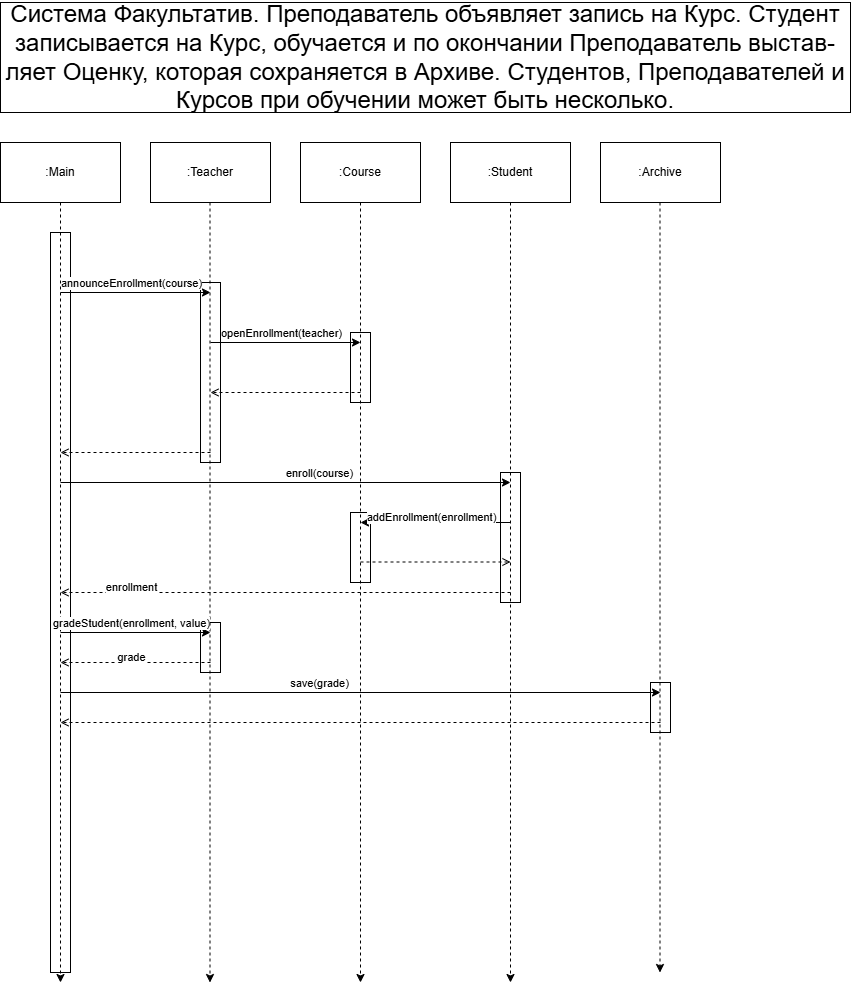

The diagram above was exported from draw.io. Its source (the exported page's mxGraphModel, read from the mxfile embedded in the PNG):
<mxGraphModel dx="984" dy="1133" grid="1" gridSize="10" guides="1" tooltips="1" connect="1" arrows="1" fold="1" page="1" pageScale="1" pageWidth="850" pageHeight="1100" math="0" shadow="0">
  <root>
    <mxCell id="uD-qpq6XxF96slBkR4bS-0" />
    <mxCell id="uD-qpq6XxF96slBkR4bS-1" parent="uD-qpq6XxF96slBkR4bS-0" />
    <mxCell id="-rlys2piZ9eUsfcY9QAs-2" parent="uD-qpq6XxF96slBkR4bS-1" style="rounded=0;whiteSpace=wrap;html=1;" value="" vertex="1">
      <mxGeometry height="50" width="20" x="650" y="690" as="geometry" />
    </mxCell>
    <mxCell id="hUVQr14hTRCWD48bFfQi-9" parent="uD-qpq6XxF96slBkR4bS-1" style="rounded=0;whiteSpace=wrap;html=1;" value="" vertex="1">
      <mxGeometry height="50" width="20" x="200" y="630" as="geometry" />
    </mxCell>
    <mxCell id="DuRCx3kbFUIYncGHnq9i-6" parent="uD-qpq6XxF96slBkR4bS-1" style="rounded=0;whiteSpace=wrap;html=1;" value="" vertex="1">
      <mxGeometry height="70" width="20" x="350" y="520" as="geometry" />
    </mxCell>
    <mxCell id="DuRCx3kbFUIYncGHnq9i-3" parent="uD-qpq6XxF96slBkR4bS-1" style="rounded=0;whiteSpace=wrap;html=1;" value="" vertex="1">
      <mxGeometry height="130" width="20" x="500" y="480" as="geometry" />
    </mxCell>
    <mxCell id="V7RoTHiPy6jCRdlqLifs-0" parent="uD-qpq6XxF96slBkR4bS-1" style="rounded=0;whiteSpace=wrap;html=1;" value="" vertex="1">
      <mxGeometry height="70" width="20" x="350" y="340" as="geometry" />
    </mxCell>
    <mxCell id="gTJjlc34DM60WeHIgP5U-17" parent="uD-qpq6XxF96slBkR4bS-1" style="rounded=0;whiteSpace=wrap;html=1;" value="" vertex="1">
      <mxGeometry height="180" width="20" x="200" y="290" as="geometry" />
    </mxCell>
    <mxCell id="gTJjlc34DM60WeHIgP5U-14" parent="uD-qpq6XxF96slBkR4bS-1" style="rounded=0;whiteSpace=wrap;html=1;" value="" vertex="1">
      <mxGeometry height="740" width="20" x="50" y="240" as="geometry" />
    </mxCell>
    <mxCell id="gTJjlc34DM60WeHIgP5U-0" parent="uD-qpq6XxF96slBkR4bS-1" style="rounded=0;whiteSpace=wrap;html=1;" value=":Main" vertex="1">
      <mxGeometry height="60" width="120" y="150" as="geometry" />
    </mxCell>
    <mxCell id="gTJjlc34DM60WeHIgP5U-1" parent="uD-qpq6XxF96slBkR4bS-1" style="rounded=0;whiteSpace=wrap;html=1;" value=":Teacher" vertex="1">
      <mxGeometry height="60" width="120" x="150" y="150" as="geometry" />
    </mxCell>
    <mxCell id="gTJjlc34DM60WeHIgP5U-2" parent="uD-qpq6XxF96slBkR4bS-1" style="rounded=0;whiteSpace=wrap;html=1;" value=":Course" vertex="1">
      <mxGeometry height="60" width="120" x="300" y="150" as="geometry" />
    </mxCell>
    <mxCell id="gTJjlc34DM60WeHIgP5U-3" parent="uD-qpq6XxF96slBkR4bS-1" style="rounded=0;whiteSpace=wrap;html=1;" value=":Student" vertex="1">
      <mxGeometry height="60" width="120" x="450" y="150" as="geometry" />
    </mxCell>
    <mxCell id="gTJjlc34DM60WeHIgP5U-4" parent="uD-qpq6XxF96slBkR4bS-1" style="rounded=0;whiteSpace=wrap;html=1;" value=":Archive" vertex="1">
      <mxGeometry height="60" width="120" x="600" y="150" as="geometry" />
    </mxCell>
    <mxCell id="gTJjlc34DM60WeHIgP5U-5" edge="1" parent="uD-qpq6XxF96slBkR4bS-1" source="gTJjlc34DM60WeHIgP5U-0" style="endArrow=classic;html=1;exitX=0.5;exitY=1;exitDx=0;exitDy=0;dashed=1;" value="">
      <mxGeometry height="50" relative="1" width="50" x="0.2436" as="geometry">
        <Array as="points">
          <mxPoint x="60" y="340" />
        </Array>
        <mxPoint x="350" y="700" as="sourcePoint" />
        <mxPoint x="60" y="990" as="targetPoint" />
      </mxGeometry>
    </mxCell>
    <mxCell id="gTJjlc34DM60WeHIgP5U-8" edge="1" parent="uD-qpq6XxF96slBkR4bS-1" style="endArrow=classic;html=1;exitX=0.5;exitY=1;exitDx=0;exitDy=0;dashed=1;" value="">
      <mxGeometry height="50" relative="1" width="50" as="geometry">
        <mxPoint x="209.5" y="210" as="sourcePoint" />
        <mxPoint x="209.5" y="990" as="targetPoint" />
      </mxGeometry>
    </mxCell>
    <mxCell id="gTJjlc34DM60WeHIgP5U-9" edge="1" parent="uD-qpq6XxF96slBkR4bS-1" style="endArrow=classic;html=1;exitX=0.5;exitY=1;exitDx=0;exitDy=0;dashed=1;" value="">
      <mxGeometry height="50" relative="1" width="50" as="geometry">
        <mxPoint x="360" y="210" as="sourcePoint" />
        <mxPoint x="360" y="990" as="targetPoint" />
      </mxGeometry>
    </mxCell>
    <mxCell id="gTJjlc34DM60WeHIgP5U-10" edge="1" parent="uD-qpq6XxF96slBkR4bS-1" style="endArrow=classic;html=1;exitX=0.5;exitY=1;exitDx=0;exitDy=0;dashed=1;" value="">
      <mxGeometry height="50" relative="1" width="50" as="geometry">
        <mxPoint x="510" y="210" as="sourcePoint" />
        <mxPoint x="510" y="990" as="targetPoint" />
      </mxGeometry>
    </mxCell>
    <mxCell id="gTJjlc34DM60WeHIgP5U-11" edge="1" parent="uD-qpq6XxF96slBkR4bS-1" style="endArrow=classic;html=1;exitX=0.5;exitY=1;exitDx=0;exitDy=0;dashed=1;" value="">
      <mxGeometry height="50" relative="1" width="50" as="geometry">
        <mxPoint x="659.5" y="210" as="sourcePoint" />
        <mxPoint x="659.5" y="980" as="targetPoint" />
      </mxGeometry>
    </mxCell>
    <mxCell id="gTJjlc34DM60WeHIgP5U-12" edge="1" parent="uD-qpq6XxF96slBkR4bS-1" style="endArrow=classic;html=1;" value="">
      <mxGeometry height="50" relative="1" width="50" as="geometry">
        <mxPoint x="60" y="300" as="sourcePoint" />
        <mxPoint x="210" y="300" as="targetPoint" />
      </mxGeometry>
    </mxCell>
    <mxCell id="gTJjlc34DM60WeHIgP5U-13" connectable="0" parent="gTJjlc34DM60WeHIgP5U-12" style="edgeLabel;html=1;align=center;verticalAlign=middle;resizable=0;points=[];" value="announceEnrollment(course)" vertex="1">
      <mxGeometry relative="1" x="0.2533" y="2" as="geometry">
        <mxPoint x="-24" y="-8" as="offset" />
      </mxGeometry>
    </mxCell>
    <mxCell id="gTJjlc34DM60WeHIgP5U-18" edge="1" parent="uD-qpq6XxF96slBkR4bS-1" style="endArrow=classic;html=1;" value="">
      <mxGeometry height="50" relative="1" width="50" as="geometry">
        <mxPoint x="210" y="350" as="sourcePoint" />
        <mxPoint x="360" y="350" as="targetPoint" />
      </mxGeometry>
    </mxCell>
    <mxCell id="gTJjlc34DM60WeHIgP5U-19" connectable="0" parent="gTJjlc34DM60WeHIgP5U-18" style="edgeLabel;html=1;align=center;verticalAlign=middle;resizable=0;points=[];" value="openEnrollment(teacher)" vertex="1">
      <mxGeometry relative="1" x="0.2533" y="2" as="geometry">
        <mxPoint x="-24" y="-8" as="offset" />
      </mxGeometry>
    </mxCell>
    <mxCell id="V7RoTHiPy6jCRdlqLifs-3" edge="1" parent="uD-qpq6XxF96slBkR4bS-1" style="endArrow=open;html=1;dashed=1;endFill=0;" value="">
      <mxGeometry height="50" relative="1" width="50" as="geometry">
        <mxPoint x="360" y="400" as="sourcePoint" />
        <mxPoint x="210" y="400" as="targetPoint" />
      </mxGeometry>
    </mxCell>
    <mxCell id="V7RoTHiPy6jCRdlqLifs-5" edge="1" parent="uD-qpq6XxF96slBkR4bS-1" style="endArrow=open;html=1;dashed=1;endFill=0;" value="">
      <mxGeometry height="50" relative="1" width="50" as="geometry">
        <mxPoint x="210" y="460" as="sourcePoint" />
        <mxPoint x="60" y="460" as="targetPoint" />
      </mxGeometry>
    </mxCell>
    <mxCell id="6O0icQESkYgyT_jrmMVq-0" parent="uD-qpq6XxF96slBkR4bS-1" style="rounded=0;whiteSpace=wrap;html=1;" value="&lt;div style=&quot;font-family: sans-serif;&quot;&gt;&lt;div&gt;&lt;font style=&quot;font-size: 24px;&quot;&gt;Система Факультатив. Преподаватель объявляет запись на Курс. Студент&lt;/font&gt;&lt;/div&gt;&lt;div&gt;&lt;font style=&quot;font-size: 24px;&quot;&gt;записывается на Курс, обучается и по окончании Преподаватель выстав-&lt;/font&gt;&lt;/div&gt;&lt;div&gt;&lt;font style=&quot;font-size: 24px;&quot;&gt;ляет Оценку, которая сохраняется в Архиве. Студентов, Преподавателей и&lt;/font&gt;&lt;/div&gt;&lt;div&gt;&lt;font style=&quot;font-size: 24px;&quot;&gt;Курсов при обучении может быть несколько.&lt;/font&gt;&lt;/div&gt;&lt;/div&gt;" vertex="1">
      <mxGeometry height="110" width="850" y="10" as="geometry" />
    </mxCell>
    <mxCell id="puBm3Jq082CFYUpsSWf5-0" edge="1" parent="uD-qpq6XxF96slBkR4bS-1" style="endArrow=open;html=1;dashed=1;endFill=0;" value="">
      <mxGeometry height="50" relative="1" width="50" as="geometry">
        <mxPoint x="510" y="600" as="sourcePoint" />
        <mxPoint x="60" y="600" as="targetPoint" />
      </mxGeometry>
    </mxCell>
    <mxCell id="puBm3Jq082CFYUpsSWf5-1" connectable="0" parent="puBm3Jq082CFYUpsSWf5-0" style="edgeLabel;html=1;align=center;verticalAlign=middle;resizable=0;points=[];" value="enrollment" vertex="1">
      <mxGeometry relative="1" x="0.7511" y="2" as="geometry">
        <mxPoint x="14" y="-8" as="offset" />
      </mxGeometry>
    </mxCell>
    <mxCell id="puBm3Jq082CFYUpsSWf5-4" edge="1" parent="uD-qpq6XxF96slBkR4bS-1" style="endArrow=classic;html=1;" value="">
      <mxGeometry height="50" relative="1" width="50" as="geometry">
        <mxPoint x="60" y="490" as="sourcePoint" />
        <mxPoint x="510" y="490" as="targetPoint" />
      </mxGeometry>
    </mxCell>
    <mxCell id="puBm3Jq082CFYUpsSWf5-5" connectable="0" parent="puBm3Jq082CFYUpsSWf5-4" style="edgeLabel;html=1;align=center;verticalAlign=middle;resizable=0;points=[];" value="enroll(course)" vertex="1">
      <mxGeometry relative="1" x="0.2533" y="2" as="geometry">
        <mxPoint x="-24" y="-8" as="offset" />
      </mxGeometry>
    </mxCell>
    <mxCell id="DuRCx3kbFUIYncGHnq9i-4" edge="1" parent="uD-qpq6XxF96slBkR4bS-1" style="endArrow=classic;html=1;" value="">
      <mxGeometry height="50" relative="1" width="50" as="geometry">
        <mxPoint x="510" y="530" as="sourcePoint" />
        <mxPoint x="360" y="530" as="targetPoint" />
      </mxGeometry>
    </mxCell>
    <mxCell id="DuRCx3kbFUIYncGHnq9i-5" connectable="0" parent="DuRCx3kbFUIYncGHnq9i-4" style="edgeLabel;html=1;align=center;verticalAlign=middle;resizable=0;points=[];" value="addEnrollment(enrollment)" vertex="1">
      <mxGeometry relative="1" x="0.2533" y="2" as="geometry">
        <mxPoint x="14" y="-8" as="offset" />
      </mxGeometry>
    </mxCell>
    <mxCell id="DuRCx3kbFUIYncGHnq9i-7" edge="1" parent="uD-qpq6XxF96slBkR4bS-1" style="endArrow=open;html=1;dashed=1;endFill=0;" value="">
      <mxGeometry height="50" relative="1" width="50" as="geometry">
        <mxPoint x="360" y="569.5" as="sourcePoint" />
        <mxPoint x="510" y="569.5" as="targetPoint" />
      </mxGeometry>
    </mxCell>
    <mxCell id="hUVQr14hTRCWD48bFfQi-0" edge="1" parent="uD-qpq6XxF96slBkR4bS-1" style="endArrow=classic;html=1;" value="">
      <mxGeometry height="50" relative="1" width="50" as="geometry">
        <mxPoint x="60" y="640" as="sourcePoint" />
        <mxPoint x="210" y="640" as="targetPoint" />
      </mxGeometry>
    </mxCell>
    <mxCell id="hUVQr14hTRCWD48bFfQi-1" connectable="0" parent="hUVQr14hTRCWD48bFfQi-0" style="edgeLabel;html=1;align=center;verticalAlign=middle;resizable=0;points=[];" value="gradeStudent(enrollment, value)" vertex="1">
      <mxGeometry relative="1" x="0.2533" y="2" as="geometry">
        <mxPoint x="-24" y="-8" as="offset" />
      </mxGeometry>
    </mxCell>
    <mxCell id="hUVQr14hTRCWD48bFfQi-2" edge="1" parent="uD-qpq6XxF96slBkR4bS-1" style="endArrow=open;html=1;dashed=1;endFill=0;" value="">
      <mxGeometry height="50" relative="1" width="50" as="geometry">
        <mxPoint x="210" y="670" as="sourcePoint" />
        <mxPoint x="60" y="670" as="targetPoint" />
      </mxGeometry>
    </mxCell>
    <mxCell id="hUVQr14hTRCWD48bFfQi-3" connectable="0" parent="hUVQr14hTRCWD48bFfQi-2" style="edgeLabel;html=1;align=center;verticalAlign=middle;resizable=0;points=[];" value="grade" vertex="1">
      <mxGeometry relative="1" x="0.2533" y="2" as="geometry">
        <mxPoint x="14" y="-8" as="offset" />
      </mxGeometry>
    </mxCell>
    <mxCell id="-rlys2piZ9eUsfcY9QAs-0" edge="1" parent="uD-qpq6XxF96slBkR4bS-1" style="endArrow=classic;html=1;" value="">
      <mxGeometry height="50" relative="1" width="50" as="geometry">
        <mxPoint x="60" y="700" as="sourcePoint" />
        <mxPoint x="660" y="700" as="targetPoint" />
      </mxGeometry>
    </mxCell>
    <mxCell id="-rlys2piZ9eUsfcY9QAs-1" connectable="0" parent="-rlys2piZ9eUsfcY9QAs-0" style="edgeLabel;html=1;align=center;verticalAlign=middle;resizable=0;points=[];" value="save(grade)" vertex="1">
      <mxGeometry relative="1" x="-0.06" y="2" as="geometry">
        <mxPoint x="-24" y="-8" as="offset" />
      </mxGeometry>
    </mxCell>
    <mxCell id="wNvTPfoLCQffGbEPUVpg-0" edge="1" parent="uD-qpq6XxF96slBkR4bS-1" style="endArrow=open;html=1;dashed=1;endFill=0;" value="">
      <mxGeometry height="50" relative="1" width="50" as="geometry">
        <mxPoint x="660" y="730" as="sourcePoint" />
        <mxPoint x="60" y="730" as="targetPoint" />
      </mxGeometry>
    </mxCell>
  </root>
</mxGraphModel>